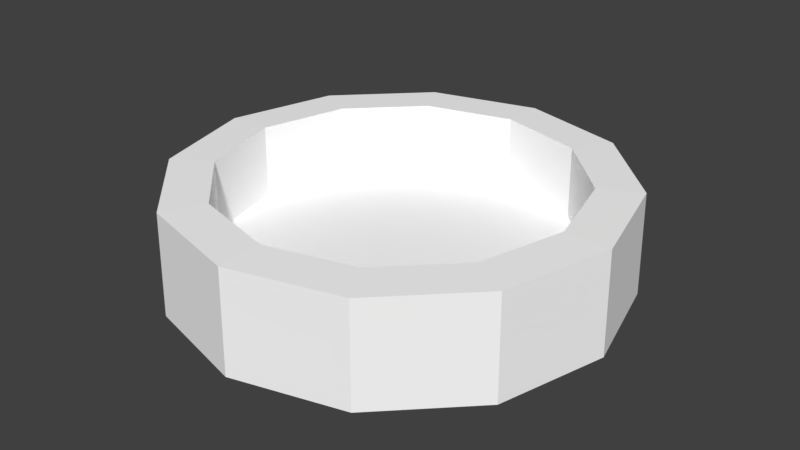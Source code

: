 # Source: Firepit.blend  (saved by Blender 2.79.0; exported with 4.5.12 LTS)
import bpy
from mathutils import Matrix  # noqa: F401  (used for matrix-valued properties, if any)

bpy.ops.wm.read_factory_settings(use_empty=True)
scene = bpy.context.scene
scene.name = 'Scene'

# ---- collections
col_collection_1 = bpy.data.collections.new('Collection 1'); scene.collection.children.link(col_collection_1)

# ---- materials (node trees are filled in below, after node groups)
mat_material_001 = bpy.data.materials.new('Material.001')
mat_material_001.alpha_threshold = 0.0
mat_material_001.use_transparent_shadow = False
mat_material_001.diffuse_color = (1.0, 1.0, 1.0, 1.0)
mat_material_001.roughness = 0.5

# ---- material node trees

# ---- world
world_world = bpy.data.worlds.new('World'); scene.world = world_world
world_world.color = (0.05088, 0.05088, 0.05088)
world_world.use_sun_shadow = False
world_world.sun_shadow_jitter_overblur = 0.0
world_world.cycles.sampling_method = 'MANUAL'

# ---- meshes
me_cylinder = bpy.data.meshes.new('Cylinder')
me_cylinder.from_pydata([(0.0, 1.0, -1.0), (7.848e-12, 0.7937, -0.3992), (0.5, 0.866, -1.0), (0.3969, 0.6874, -0.3992), (0.866, 0.5, -1.0), (0.6874, 0.3969, -0.3992), (1.0, -4.371e-08, -1.0), (0.7937, -6.217e-08, -0.3992), (0.866, -0.5, -1.0), (0.6874, -0.3969, -0.3992), (0.5, -0.866, -1.0), (0.3969, -0.6874, -0.3992), (1.51e-07, -1.0, -1.0), (1.199e-07, -0.7937, -0.3992), (-0.5, -0.866, -1.0), (-0.3969, -0.6874, -0.3992), (-0.866, -0.5, -1.0), (-0.6874, -0.3969, -0.3992), (-1.0, -4.649e-07, -1.0), (-0.7937, -3.965e-07, -0.3992), (-0.866, 0.5, -1.0), (-0.6874, 0.3969, -0.3992), (-0.5, 0.866, -1.0), (-0.3969, 0.6874, -0.3992), (-8.516e-11, 0.9914, 1.0), (0.4957, 0.8586, 1.0), (0.8586, 0.4957, 1.0), (0.9914, -4.453e-08, 1.0), (0.8586, -0.4957, 1.0), (0.4957, -0.8586, 1.0), (1.496e-07, -0.9914, 1.0), (-0.4957, -0.8586, 1.0), (-0.8586, -0.4957, 1.0), (-0.9914, -4.621e-07, 1.0), (-0.8586, 0.4957, 1.0), (-0.4957, 0.8586, 1.0), (-3.236e-09, 0.7901, 1.022), (0.3951, 0.6843, 1.022), (0.6843, 0.3951, 1.022), (0.7901, -6.296e-08, 1.022), (0.6843, -0.3951, 1.022), (0.3951, -0.6843, 1.022), (1.161e-07, -0.7901, 1.022), (-0.3951, -0.6843, 1.022), (-0.6843, -0.3951, 1.022), (-0.7901, -3.958e-07, 1.022), (-0.6843, 0.3951, 1.022), (-0.3951, 0.6843, 1.022)], [], [(36, 1, 3, 37), (37, 3, 5, 38), (38, 5, 7, 39), (39, 7, 9, 40), (40, 9, 11, 41), (41, 11, 13, 42), (42, 13, 15, 43), (43, 15, 17, 44), (44, 17, 19, 45), (45, 19, 21, 46), (3, 1, 23, 21, 19, 17, 15, 13, 11, 9, 7, 5), (46, 21, 23, 47), (47, 23, 1, 36), (0, 2, 4, 6, 8, 10, 12, 14, 16, 18, 20, 22), (22, 35, 24, 0), (20, 34, 35, 22), (18, 33, 34, 20), (16, 32, 33, 18), (14, 31, 32, 16), (12, 30, 31, 14), (10, 29, 30, 12), (8, 28, 29, 10), (6, 27, 28, 8), (4, 26, 27, 6), (2, 25, 26, 4), (0, 24, 25, 2), (35, 47, 36, 24), (34, 46, 47, 35), (33, 45, 46, 34), (32, 44, 45, 33), (31, 43, 44, 32), (30, 42, 43, 31), (29, 41, 42, 30), (28, 40, 41, 29), (27, 39, 40, 28), (26, 38, 39, 27), (25, 37, 38, 26), (24, 36, 37, 25)])
me_cylinder.materials.append(mat_material_001)
me_cylinder.use_remesh_preserve_volume = False
me_cylinder.use_remesh_preserve_attributes = False
me_cylinder.use_mirror_vertex_groups = False
me_cylinder.update()

# ---- objects
ob_firepit = bpy.data.objects.new('FirePit', me_cylinder)

# ---- transforms, parenting, visibility, modifiers, constraints
ob_firepit.location = (0.0, 0.0, 0.0)
ob_firepit.scale = (1.455, 1.455, 0.3351)
ob_firepit.lineart.crease_threshold = 0.0

# ---- collection membership
col_collection_1.objects.link(ob_firepit)

# ---- scene / render settings (as saved in the file)
scene.frame_start = 1; scene.frame_end = 250; scene.frame_set(1)
scene.render.engine = 'BLENDER_EEVEE_NEXT'
scene.render.resolution_percentage = 50
scene.render.dither_intensity = 0.0
scene.cycles.use_denoising = False
scene.cycles.samples = 128
scene.cycles.sampling_pattern = 'TABULATED_SOBOL'
scene.cycles.use_adaptive_sampling = False
scene.cycles.use_light_tree = False
scene.cycles.blur_glossy = 0.0
scene.cycles.sample_clamp_indirect = 0.0
scene.view_settings.view_transform = 'Standard'
bpy.context.view_layer.update()

# ---- added for rendering (the .blend has no active camera and no usable light): camera, sun
cam_auto = bpy.data.cameras.new('AutoCamera')
cam_auto.lens = 50.0
cam_auto.sensor_width = 36.0
cam_auto.clip_end = 1000.0
ob_auto_camera = bpy.data.objects.new('AutoCamera', cam_auto)
scene.collection.objects.link(ob_auto_camera)
ob_auto_camera.location = (3.85994, -4.63193, 3.09166)
ob_auto_camera.rotation_euler = (1.09748, -7.21219e-08, 0.694738)
scene.camera = ob_auto_camera
light_auto_sun = bpy.data.lights.new('AutoSun', 'SUN')
light_auto_sun.energy = 3.0
light_auto_sun.angle = 0.0523599
ob_auto_sun = bpy.data.objects.new('AutoSun', light_auto_sun)
scene.collection.objects.link(ob_auto_sun)
ob_auto_sun.rotation_euler = (0.872665, 0.174533, 0.523599)
bpy.context.view_layer.update()
